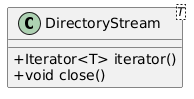

The diagram above was rendered by PlantUML. Its source (embedded in the PNG):
@startuml
' PlantUML class diagram for java.nio.file.DirectoryStream
skinparam classAttributeIconSize 0

class DirectoryStream<T> {
  +Iterator<T> iterator()
  +void close()
}

@enduml